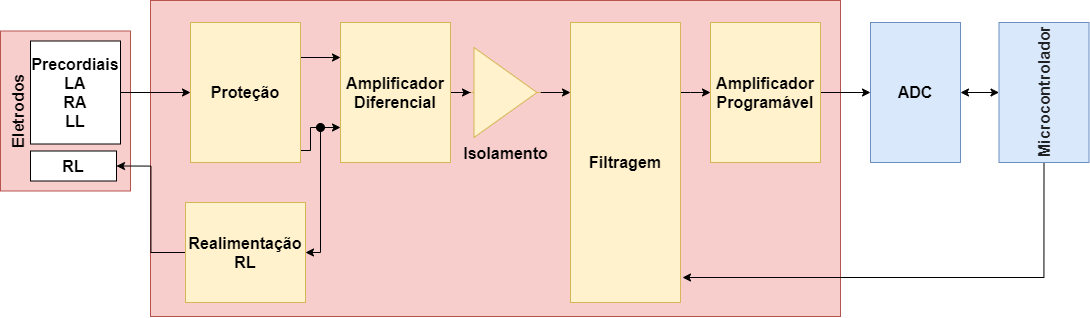

The diagram above was exported from draw.io. Its source (the exported page's mxGraphModel, read from the mxfile embedded in the PNG):
<mxGraphModel dx="2938" dy="1843" grid="1" gridSize="10" guides="1" tooltips="1" connect="1" arrows="1" fold="1" page="1" pageScale="1" pageWidth="827" pageHeight="1169" math="0" shadow="0">
  <root>
    <mxCell id="0" />
    <mxCell id="1" parent="0" />
    <mxCell id="2" value="" style="rounded=0;whiteSpace=wrap;html=1;fillColor=#f8cecc;strokeColor=#b85450;labelPosition=center;verticalLabelPosition=top;align=center;verticalAlign=bottom;fontSize=16;" vertex="1" parent="1">
      <mxGeometry x="-770" y="1644" width="690" height="316" as="geometry" />
    </mxCell>
    <mxCell id="3" value="&lt;font style=&quot;font-size: 16px&quot;&gt;Eletrodos&lt;/font&gt;" style="rounded=0;whiteSpace=wrap;html=1;sketch=0;verticalAlign=top;horizontal=0;fontSize=18;fillColor=#f8cecc;strokeColor=#b85450;fontStyle=1" vertex="1" parent="1">
      <mxGeometry x="-920" y="1674.5" width="130" height="160" as="geometry" />
    </mxCell>
    <mxCell id="4" style="edgeStyle=orthogonalEdgeStyle;rounded=0;orthogonalLoop=1;jettySize=auto;html=1;startArrow=none;startFill=0;fontSize=16;entryX=0;entryY=0.25;entryDx=0;entryDy=0;" edge="1" source="5" target="23" parent="1">
      <mxGeometry relative="1" as="geometry" />
    </mxCell>
    <mxCell id="5" value="&lt;font style=&quot;font-size: 16px;&quot;&gt;Isolamento&lt;/font&gt;" style="verticalLabelPosition=bottom;shadow=0;dashed=0;align=center;html=1;verticalAlign=top;shape=mxgraph.electrical.abstract.amplifier;fontFamily=Helvetica;fontSize=16;strokeColor=#d6b656;fillColor=#fff2cc;labelPosition=center;fontStyle=1" vertex="1" parent="1">
      <mxGeometry x="-450" y="1691" width="70" height="90" as="geometry" />
    </mxCell>
    <mxCell id="6" value="&lt;font style=&quot;font-size: 16px;&quot;&gt;RL&lt;/font&gt;" style="rounded=0;whiteSpace=wrap;html=1;fillColor=#FFFFFF;fontSize=16;fontStyle=1" vertex="1" parent="1">
      <mxGeometry x="-890" y="1794.5" width="86" height="30" as="geometry" />
    </mxCell>
    <mxCell id="7" value="&lt;font style=&quot;font-size: 16px;&quot;&gt;Precordiais&lt;br style=&quot;font-size: 16px;&quot;&gt;LA&lt;br style=&quot;font-size: 16px;&quot;&gt;RA&lt;br style=&quot;font-size: 16px;&quot;&gt;LL&lt;/font&gt;" style="rounded=0;whiteSpace=wrap;html=1;fillColor=#FFFFFF;fontSize=16;fontStyle=1" vertex="1" parent="1">
      <mxGeometry x="-890" y="1684.5" width="90" height="103" as="geometry" />
    </mxCell>
    <mxCell id="8" style="edgeStyle=orthogonalEdgeStyle;rounded=0;orthogonalLoop=1;jettySize=auto;html=1;startArrow=none;startFill=0;entryX=1;entryY=0.5;entryDx=0;entryDy=0;fontSize=16;" edge="1" source="9" target="25" parent="1">
      <mxGeometry relative="1" as="geometry">
        <mxPoint x="-610.0000000000002" y="2098.012661637931" as="targetPoint" />
        <Array as="points">
          <mxPoint x="-600" y="1896" />
        </Array>
      </mxGeometry>
    </mxCell>
    <mxCell id="9" value="" style="ellipse;whiteSpace=wrap;html=1;rounded=0;sketch=0;fillColor=#000000;fontSize=16;" vertex="1" parent="1">
      <mxGeometry x="-604" y="1767" width="8" height="8" as="geometry" />
    </mxCell>
    <mxCell id="10" style="edgeStyle=orthogonalEdgeStyle;rounded=0;orthogonalLoop=1;jettySize=auto;html=1;exitX=1;exitY=0.5;exitDx=0;exitDy=0;entryX=0;entryY=0.5;entryDx=0;entryDy=0;fontSize=16;" edge="1" source="21" target="12" parent="1">
      <mxGeometry relative="1" as="geometry">
        <mxPoint x="-100" y="1753.5" as="sourcePoint" />
      </mxGeometry>
    </mxCell>
    <mxCell id="11" style="edgeStyle=orthogonalEdgeStyle;rounded=0;orthogonalLoop=1;jettySize=auto;html=1;exitX=1;exitY=0.5;exitDx=0;exitDy=0;entryX=0;entryY=0.5;entryDx=0;entryDy=0;startArrow=classic;startFill=1;fontSize=16;" edge="1" source="12" target="14" parent="1">
      <mxGeometry relative="1" as="geometry" />
    </mxCell>
    <mxCell id="12" value="&lt;font style=&quot;font-size: 16px;&quot;&gt;ADC&lt;/font&gt;" style="rounded=0;whiteSpace=wrap;html=1;fillColor=#dae8fc;strokeColor=#6c8ebf;fontStyle=1;fontSize=16;" vertex="1" parent="1">
      <mxGeometry x="-50" y="1666" width="90" height="140" as="geometry" />
    </mxCell>
    <mxCell id="13" style="edgeStyle=orthogonalEdgeStyle;rounded=0;orthogonalLoop=1;jettySize=auto;html=1;exitX=0.5;exitY=1;exitDx=0;exitDy=0;fontSize=16;" edge="1" source="14" parent="1">
      <mxGeometry relative="1" as="geometry">
        <Array as="points">
          <mxPoint x="123" y="1921" />
        </Array>
        <mxPoint x="-238" y="1921" as="targetPoint" />
      </mxGeometry>
    </mxCell>
    <mxCell id="14" value="&lt;span style=&quot;color: rgb(32, 33, 34); font-size: 16px; background-color: rgb(218, 232, 252);&quot;&gt;Microcontrolador&lt;/span&gt;" style="rounded=0;html=1;fillColor=#dae8fc;strokeColor=#6c8ebf;fontStyle=1;horizontal=0;fontSize=16;fontFamily=Helvetica;spacing=2;spacingBottom=0;" vertex="1" parent="1">
      <mxGeometry x="78.5" y="1666" width="90" height="140" as="geometry" />
    </mxCell>
    <mxCell id="15" style="edgeStyle=orthogonalEdgeStyle;rounded=0;orthogonalLoop=1;jettySize=auto;html=1;exitX=1;exitY=0.25;exitDx=0;exitDy=0;entryX=0;entryY=0.25;entryDx=0;entryDy=0;fontSize=16;" edge="1" source="18" target="20" parent="1">
      <mxGeometry relative="1" as="geometry" />
    </mxCell>
    <mxCell id="16" style="edgeStyle=orthogonalEdgeStyle;rounded=0;orthogonalLoop=1;jettySize=auto;html=1;exitX=1;exitY=0.75;exitDx=0;exitDy=0;entryX=0;entryY=0.75;entryDx=0;entryDy=0;fontSize=16;" edge="1" source="18" target="20" parent="1">
      <mxGeometry relative="1" as="geometry">
        <Array as="points">
          <mxPoint x="-610" y="1794" />
        </Array>
      </mxGeometry>
    </mxCell>
    <mxCell id="17" style="edgeStyle=orthogonalEdgeStyle;rounded=0;orthogonalLoop=1;jettySize=auto;html=1;entryX=1;entryY=0.5;entryDx=0;entryDy=0;startArrow=classic;startFill=1;endArrow=none;endFill=0;fontSize=16;" edge="1" source="18" target="7" parent="1">
      <mxGeometry relative="1" as="geometry" />
    </mxCell>
    <mxCell id="18" value="&lt;font style=&quot;font-size: 16px;&quot;&gt;Proteção&lt;br style=&quot;font-size: 16px;&quot;&gt;&lt;/font&gt;" style="rounded=0;whiteSpace=wrap;html=1;fillColor=#fff2cc;strokeColor=#d6b656;fontStyle=1;fontSize=16;" vertex="1" parent="1">
      <mxGeometry x="-730" y="1666" width="110" height="140" as="geometry" />
    </mxCell>
    <mxCell id="19" style="edgeStyle=orthogonalEdgeStyle;rounded=0;orthogonalLoop=1;jettySize=auto;html=1;startArrow=none;startFill=0;fontSize=16;" edge="1" source="20" target="5" parent="1">
      <mxGeometry relative="1" as="geometry" />
    </mxCell>
    <mxCell id="20" value="&lt;font style=&quot;font-size: 16px;&quot;&gt;Amplificador&lt;br style=&quot;font-size: 16px;&quot;&gt;Diferencial&lt;br style=&quot;font-size: 16px;&quot;&gt;&lt;/font&gt;" style="rounded=0;whiteSpace=wrap;html=1;fillColor=#fff2cc;strokeColor=#d6b656;fontStyle=1;fontSize=16;" vertex="1" parent="1">
      <mxGeometry x="-580" y="1666" width="110" height="140" as="geometry" />
    </mxCell>
    <mxCell id="21" value="&lt;font style=&quot;font-size: 16px;&quot;&gt;Amplificador&lt;br style=&quot;font-size: 16px;&quot;&gt;Programável&lt;br style=&quot;font-size: 16px;&quot;&gt;&lt;/font&gt;" style="rounded=0;whiteSpace=wrap;html=1;fillColor=#fff2cc;strokeColor=#d6b656;fontStyle=1;fontSize=16;" vertex="1" parent="1">
      <mxGeometry x="-210" y="1666" width="110" height="140" as="geometry" />
    </mxCell>
    <mxCell id="22" style="edgeStyle=orthogonalEdgeStyle;rounded=0;orthogonalLoop=1;jettySize=auto;html=1;startArrow=none;startFill=0;endArrow=classic;endFill=1;fontSize=16;exitX=1;exitY=0.25;exitDx=0;exitDy=0;" edge="1" source="23" target="21" parent="1">
      <mxGeometry relative="1" as="geometry">
        <Array as="points">
          <mxPoint x="-230" y="1736" />
          <mxPoint x="-230" y="1736" />
        </Array>
      </mxGeometry>
    </mxCell>
    <mxCell id="23" value="&lt;font style=&quot;font-size: 16px&quot;&gt;Filtragem&lt;br style=&quot;font-size: 16px&quot;&gt;&lt;/font&gt;" style="rounded=0;whiteSpace=wrap;html=1;fillColor=#fff2cc;strokeColor=#d6b656;fontStyle=1;fontSize=16;" vertex="1" parent="1">
      <mxGeometry x="-350" y="1666" width="110" height="280" as="geometry" />
    </mxCell>
    <mxCell id="24" style="edgeStyle=orthogonalEdgeStyle;rounded=0;orthogonalLoop=1;jettySize=auto;html=1;entryX=1;entryY=0.5;entryDx=0;entryDy=0;startArrow=none;startFill=0;endArrow=classic;endFill=1;fontSize=16;" edge="1" source="25" target="6" parent="1">
      <mxGeometry relative="1" as="geometry" />
    </mxCell>
    <mxCell id="25" value="&lt;font style=&quot;font-size: 16px;&quot;&gt;Realimentação RL&lt;/font&gt;" style="rounded=0;whiteSpace=wrap;html=1;sketch=0;fillColor=#fff2cc;verticalAlign=middle;fontSize=16;strokeColor=#d6b656;fontStyle=1" vertex="1" parent="1">
      <mxGeometry x="-735" y="1846" width="120" height="100" as="geometry" />
    </mxCell>
  </root>
</mxGraphModel>